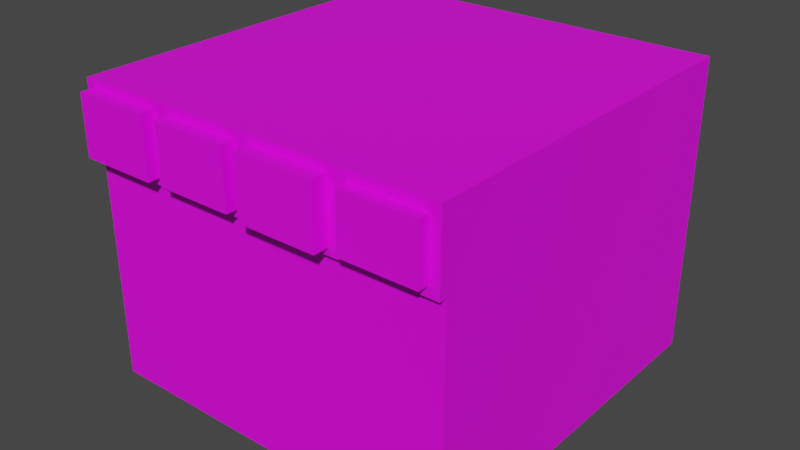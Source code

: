 # Source: oven.blend  (saved by Blender 2.93.21; exported with 4.5.12 LTS)
import bpy
from mathutils import Matrix  # noqa: F401  (used for matrix-valued properties, if any)

bpy.ops.wm.read_factory_settings(use_empty=True)
scene = bpy.context.scene
scene.name = 'Scene'

# ---- collections
col_collection = bpy.data.collections.new('Collection'); scene.collection.children.link(col_collection)

# ---- images (referenced by path relative to the original .blend; pixels are not part of the script)
import os
ASSET_DIR = os.environ.get("B2B_ASSET_DIR", "")  # directory of the original .blend (textures are referenced by path, not embedded)
HERE = os.path.dirname(os.path.abspath(__file__))  # packed textures are extracted next to this script under _unpacked/

def load_image(name, relpath, width, height, colorspace="sRGB"):
    """Load a texture the original file referenced (path relative to the .blend, or extracted next to this script)."""
    p = next((c for c in (os.path.join(HERE, relpath), os.path.join(ASSET_DIR, relpath)) if relpath and os.path.exists(c)), "")
    if p:
        img = bpy.data.images.load(p, check_existing=True)
        img.name = name
    else:  # same state as the original file: an image datablock whose file is absent (Cycles renders it pink)
        img = bpy.data.images.new(name, width, height)
        img.source = "FILE"
        img.filepath = "//" + (relpath or name)
    img.colorspace_settings.name = colorspace
    return img
img_texture_png_001 = load_image('texture.png.001', 'texture.png', 1024, 1024, 'sRGB')

# ---- materials (node trees are filled in below, after node groups)
mat_texture = bpy.data.materials.new('Texture')
mat_texture.use_transparent_shadow = False

# ---- material node trees
mat_texture.use_nodes = True; mat_texture.node_tree.nodes.clear()
_N = mat_texture.node_tree.nodes; _L = mat_texture.node_tree.links
n0 = _N.new('ShaderNodeBsdfPrincipled'); n0.name = 'Principled BSDF'; n0.location = (137, 276)
n0.distribution = 'GGX'
n0.subsurface_method = 'BURLEY'
n0.inputs[3].default_value = 1.45
n0.inputs[27].default_value = (0.0, 0.0, 0.0, 1.0)
n0.inputs[28].default_value = 1.0
n1 = _N.new('ShaderNodeOutputMaterial'); n1.name = 'Material Output'; n1.location = (427, 276)
n2 = _N.new('ShaderNodeTexImage'); n2.name = 'Image Texture'; n2.location = (-206, 108)
n2.image = img_texture_png_001
n2.interpolation = 'Closest'
_L.new(n0.outputs[0], n1.inputs[0])
_L.new(n2.outputs[0], n0.inputs[0])
n1.is_active_output = True

# ---- world
world_world = bpy.data.worlds.new('World'); scene.world = world_world
world_world.use_nodes = True; world_world.node_tree.nodes.clear()
_N = world_world.node_tree.nodes; _L = world_world.node_tree.links
n0 = _N.new('ShaderNodeOutputWorld'); n0.name = 'World Output'; n0.location = (300, 300)
n1 = _N.new('ShaderNodeBackground'); n1.name = 'Background'; n1.location = (10, 300)
n1.inputs[0].default_value = (0.05088, 0.05088, 0.05088, 1.0)
_L.new(n1.outputs[0], n0.inputs[0])
n0.is_active_output = True
world_world.color = (0.05088, 0.05088, 0.05088)
world_world.use_sun_shadow = False
world_world.sun_shadow_jitter_overblur = 0.0

# ---- meshes
me_cube = bpy.data.meshes.new('Cube')
me_cube.from_pydata([(0.8649, 1.119, -0.5234), (0.9507, 1.205, -2.119), (0.8649, -0.7091, -0.5234), (0.8185, -0.7948, -1.987), (-0.9636, 1.119, -0.5234), (-1.049, 1.205, -2.119), (-0.9636, -0.7091, -0.5234), (-0.9172, -0.7948, -1.987), (0.4507, 1.205, -2.119), (-0.04934, 1.205, -2.119), (-0.5493, 1.205, -2.119), (0.4507, -0.7091, -0.5234), (-0.04934, -0.7091, -0.5234), (-0.5493, -0.7091, -0.5234), (-0.5493, -0.7948, -1.987), (-0.04934, -0.7948, -1.987), (0.4507, -0.7948, -1.987), (-0.5493, 1.119, -0.5234), (-0.04934, 1.119, -0.5234), (0.4507, 1.119, -0.5234), (-1.049, 0.7052, -2.119), (-1.049, 0.2052, -2.119), (-1.049, -0.2948, -2.119), (0.8649, 0.7052, -0.5234), (0.8649, 0.2052, -0.5234), (0.8649, -0.2948, -0.5234), (-0.9636, -0.2948, -0.5234), (-0.9636, 0.2052, -0.5234), (-0.9636, 0.7052, -0.5234), (0.9507, -0.2948, -2.119), (0.9507, 0.2052, -2.119), (0.9507, 0.7052, -2.119), (-0.5493, -0.7948, -0.5252), (-1.049, -0.7948, -0.5252), (0.9507, -0.2948, -0.5252), (0.9507, -0.7948, -0.5252), (-1.049, 0.7052, -0.5252), (-1.049, 1.205, -0.5252), (0.4507, 1.205, -0.5252), (0.9507, 1.205, -0.5252), (0.4507, -0.7948, -0.5252), (-0.04934, -0.7948, -0.5252), (-0.5493, 1.205, -0.5252), (-0.04934, 1.205, -0.5252), (0.9507, 0.7052, -0.5252), (0.9507, 0.2052, -0.5252), (-1.049, -0.2948, -0.5252), (-1.049, 0.2052, -0.5252), (0.9507, 1.205, -1.322), (-0.9172, -0.7948, -1.322), (0.8185, -0.7948, -1.322), (-1.049, 1.205, -1.322), (-0.5493, 1.205, -1.322), (-0.04934, 1.205, -1.322), (0.4507, 1.205, -1.322), (0.9507, 0.7052, -1.322), (0.9507, 0.2052, -1.322), (0.9507, -0.2948, -1.322), (-1.049, -0.2948, -1.322), (-1.049, 0.2052, -1.322), (-1.049, 0.7052, -1.322), (-0.9172, -0.7948, -1.056), (0.9507, 1.205, -0.9236), (0.8185, -0.7948, -1.056), (-1.049, 1.205, -0.9236), (-0.5493, 1.205, -0.9236), (-0.04934, 1.205, -0.9236), (0.4507, 1.205, -0.9236), (0.4507, -0.7948, -1.056), (-0.04934, -0.7948, -1.056), (-0.5493, -0.7948, -1.056), (0.9507, 0.7052, -0.9236), (0.9507, 0.2052, -0.9236), (0.9507, -0.2948, -0.9236), (-1.049, -0.2948, -0.9236), (-1.049, 0.2052, -0.9236), (-1.049, 0.7052, -0.9236), (-1.008, -0.8329, -0.8822), (-1.008, -0.8329, -0.5665), (-0.5907, -0.8329, -0.5665), (0.8978, -0.8329, -0.578), (0.4095, -0.8329, -0.5663), (-0.09599, -0.8329, -0.5718), (0.8978, -0.8329, -0.8707), (0.4095, -0.8329, -0.8824), (-0.09599, -0.8329, -0.8769), (-0.5907, -0.8329, -0.8822), (-1.049, -0.8329, -0.9236), (-1.049, -0.8329, -0.5252), (-0.5027, -0.8329, -0.5718), (-0.5027, -0.8329, -0.8769), (-0.008221, -0.8329, -0.5663), (-0.5493, -0.8329, -0.5252), (-0.008221, -0.8329, -0.8824), (-0.5493, -0.8329, -0.9236), (0.5035, -0.8329, -0.578), (-0.04934, -0.8329, -0.5252), (0.5035, -0.8329, -0.8707), (-0.04934, -0.8329, -0.9236), (0.9507, -0.8329, -0.5252), (0.4507, -0.8329, -0.5252), (0.9507, -0.8329, -0.9236), (0.4507, -0.8329, -0.9236), (-1.008, -0.9045, -0.8822), (-1.008, -0.9045, -0.5665), (-0.5907, -0.9045, -0.5665), (-0.5907, -0.9045, -0.8822), (-0.09599, -0.9037, -0.5718), (-0.5027, -0.9037, -0.5718), (-0.09599, -0.9037, -0.8769), (-0.5027, -0.9037, -0.8769), (0.4095, -0.9202, -0.5663), (-0.008221, -0.9202, -0.5663), (0.4095, -0.9202, -0.8824), (-0.008221, -0.9202, -0.8824), (0.8978, -0.8925, -0.578), (0.5035, -0.8925, -0.578), (0.8978, -0.8925, -0.8707), (0.5035, -0.8925, -0.8707), (0.9507, -0.7948, -1.322), (0.9507, -0.7948, -2.119), (0.4507, -0.7948, -2.119), (-1.049, -0.7948, -2.119), (-0.5493, -0.7948, -2.119), (-0.04934, -0.7948, -2.119), (-1.049, -0.7948, -1.322), (0.9507, -0.7948, -0.9236), (-1.049, -0.7948, -0.9236), (-0.04934, -0.7948, -0.9236), (-0.5493, -0.7948, -0.9236), (0.4507, -0.7948, -0.9236)], [], [(35, 40, 100, 99), (76, 36, 37, 64), (73, 34, 35, 126), (67, 38, 39, 62), (64, 37, 42, 65), (65, 42, 43, 66), (66, 43, 38, 67), (127, 129, 94, 87), (41, 32, 92, 96), (130, 126, 101, 102), (62, 39, 44, 71), (71, 44, 45, 72), (72, 45, 34, 73), (127, 33, 46, 74), (74, 46, 47, 75), (75, 47, 36, 76), (13, 12, 11, 2, 25, 24, 23, 0, 19, 18, 17, 4, 28, 27, 26, 6), (22, 21, 20, 5, 10, 9, 8, 1, 31, 30, 29, 120, 121, 124, 123, 122), (13, 6, 33, 32), (25, 2, 35, 34), (28, 4, 37, 36), (19, 0, 39, 38), (2, 11, 40, 35), (11, 12, 41, 40), (12, 13, 32, 41), (4, 17, 42, 37), (17, 18, 43, 42), (18, 19, 38, 43), (0, 23, 44, 39), (23, 24, 45, 44), (24, 25, 34, 45), (6, 26, 46, 33), (26, 27, 47, 46), (27, 28, 36, 47), (21, 59, 60, 20), (22, 58, 59, 21), (122, 125, 58, 22), (30, 56, 57, 29), (31, 55, 56, 30), (1, 48, 55, 31), (9, 53, 54, 8), (10, 52, 53, 9), (5, 51, 52, 10), (8, 54, 48, 1), (29, 57, 119, 120), (20, 60, 51, 5), (59, 75, 76, 60), (58, 74, 75, 59), (125, 127, 74, 58), (56, 72, 73, 57), (55, 71, 72, 56), (48, 62, 71, 55), (53, 66, 67, 54), (52, 65, 66, 53), (51, 64, 65, 52), (54, 67, 62, 48), (57, 73, 126, 119), (60, 76, 64, 51), (77, 86, 106, 103), (83, 80, 115, 117), (93, 84, 113, 114), (89, 90, 110, 108), (129, 128, 98, 94), (126, 35, 99, 101), (128, 130, 102, 98), (40, 41, 96, 100), (32, 33, 88, 92), (33, 127, 87, 88), (77, 78, 88, 87), (78, 79, 92, 88), (79, 86, 94, 92), (86, 77, 87, 94), (89, 82, 96, 92), (82, 85, 98, 96), (90, 89, 92, 94), (85, 90, 94, 98), (91, 81, 100, 96), (81, 84, 102, 100), (93, 91, 96, 98), (84, 93, 98, 102), (95, 80, 99, 100), (80, 83, 101, 99), (97, 95, 100, 102), (83, 97, 102, 101), (106, 105, 104, 103), (79, 78, 104, 105), (86, 79, 105, 106), (78, 77, 103, 104), (109, 107, 108, 110), (82, 89, 108, 107), (90, 85, 109, 110), (85, 82, 107, 109), (113, 111, 112, 114), (84, 81, 111, 113), (91, 93, 114, 112), (81, 91, 112, 111), (117, 115, 116, 118), (95, 97, 118, 116), (80, 95, 116, 115), (97, 83, 117, 118), (14, 15, 16, 3, 50, 63, 68, 69, 70, 61, 49, 7), (50, 3, 120, 119), (3, 16, 121, 120), (14, 7, 122, 123), (15, 14, 123, 124), (16, 15, 124, 121), (7, 49, 125, 122), (63, 50, 119, 126), (49, 61, 127, 125), (70, 69, 128, 129), (69, 68, 130, 128), (68, 63, 126, 130), (61, 70, 129, 127)])
_uv = me_cube.uv_layers.new(name='UVMap')
_uv.uv.foreach_set('vector', [0.9135, 0.915, 0.9135, 0.915, 0.9135, 0.915, 0.9135, 0.915, 0.5445, 0.8995, 0.5445, 0.8995, 0.5445, 0.8995, 0.5445, 0.8995, 0.5445, 0.8995, 0.5445, 0.8995, 0.5445, 0.8995, 0.5445, 0.8995, 0.5445, 0.8995, 0.5445, 0.8995, 0.5445, 0.8995, 0.5445, 0.8995, 0.5445, 0.8995, 0.5445, 0.8995, 0.5445, 0.8995, 0.5445, 0.8995, 0.5445, 0.8995, 0.5445, 0.8995, 0.5445, 0.8995, 0.5445, 0.8995, 0.5445, 0.8995, 0.5445, 0.8995, 0.5445, 0.8995, 0.5445, 0.8995, 0.9135, 0.915, 0.9135, 0.915, 0.9135, 0.915, 0.9135, 0.915, 0.9135, 0.915, 0.9135, 0.915, 0.9135, 0.915, 0.9135, 0.915, 0.9135, 0.915, 0.9135, 0.915, 0.9135, 0.915, 0.9135, 0.915, 0.5445, 0.8995, 0.5445, 0.8995, 0.5445, 0.8995, 0.5445, 0.8995, 0.5445, 0.8995, 0.5445, 0.8995, 0.5445, 0.8995, 0.5445, 0.8995, 0.5445, 0.8995, 0.5445, 0.8995, 0.5445, 0.8995, 0.5445, 0.8995, 0.5445, 0.8995, 0.5445, 0.8995, 0.5445, 0.8995, 0.5445, 0.8995, 0.5445, 0.8995, 0.5445, 0.8995, 0.5445, 0.8995, 0.5445, 0.8995, 0.5445, 0.8995, 0.5445, 0.8995, 0.5445, 0.8995, 0.5445, 0.8995, 0.991, 0.8902, 0.9135, 0.915, 0.9135, 0.915, 0.9135, 0.915, 0.9135, 0.915, 0.9135, 0.915, 0.9135, 0.915, 0.9135, 0.915, 0.9135, 0.915, 0.9135, 0.915, 0.9135, 0.915, 0.9135, 0.915, 0.9135, 0.915, 0.9135, 0.915, 0.9135, 0.915, 0.9135, 0.915, 0.9135, 0.915, 0.9135, 0.915, 0.9135, 0.915, 0.9135, 0.915, 0.9135, 0.915, 0.9135, 0.915, 0.9135, 0.915, 0.9135, 0.915, 0.9135, 0.915, 0.9135, 0.915, 0.9135, 0.915, 0.9135, 0.915, 0.9135, 0.915, 0.9135, 0.915, 0.9135, 0.915, 0.9135, 0.915, 0.5755, 0.8902, 0.5755, 0.8902, 0.5755, 0.8902, 0.5755, 0.8902, 0.5755, 0.8902, 0.5755, 0.8902, 0.5755, 0.8902, 0.5755, 0.8902, 0.5755, 0.8902, 0.5755, 0.8902, 0.5755, 0.8902, 0.5755, 0.8902, 0.5755, 0.8902, 0.5755, 0.8902, 0.5755, 0.8902, 0.5755, 0.8902, 0.5755, 0.8902, 0.5755, 0.8902, 0.5755, 0.8902, 0.5755, 0.8902, 0.5755, 0.8902, 0.5755, 0.8902, 0.5755, 0.8902, 0.5755, 0.8902, 0.5755, 0.8902, 0.5755, 0.8902, 0.5755, 0.8902, 0.5755, 0.8902, 0.5755, 0.8902, 0.5755, 0.8902, 0.5755, 0.8902, 0.5755, 0.8902, 0.5755, 0.8902, 0.5755, 0.8902, 0.5755, 0.8902, 0.5755, 0.8902, 0.5755, 0.8902, 0.5755, 0.8902, 0.5755, 0.8902, 0.5755, 0.8902, 0.5755, 0.8902, 0.5755, 0.8902, 0.5755, 0.8902, 0.5755, 0.8902, 0.5755, 0.8902, 0.5755, 0.8902, 0.5755, 0.8902, 0.5755, 0.8902, 0.5755, 0.8902, 0.5755, 0.8902, 0.5755, 0.8902, 0.5755, 0.8902, 0.5755, 0.8902, 0.5755, 0.8902, 0.5755, 0.8902, 0.5755, 0.8902, 0.5755, 0.8902, 0.5755, 0.8902, 0.5755, 0.8902, 0.5755, 0.8902, 0.5755, 0.8902, 0.5755, 0.8902, 0.5755, 0.8902, 0.5755, 0.8902, 0.5445, 0.8995, 0.5445, 0.8995, 0.5445, 0.8995, 0.5445, 0.8995, 0.5445, 0.8995, 0.5445, 0.8995, 0.5445, 0.8995, 0.5445, 0.8995, 0.5445, 0.8995, 0.5445, 0.8995, 0.5445, 0.8995, 0.5445, 0.8995, 0.5445, 0.8995, 0.5445, 0.8995, 0.5445, 0.8995, 0.5445, 0.8995, 0.5445, 0.8995, 0.5445, 0.8995, 0.5445, 0.8995, 0.5445, 0.8995, 0.5445, 0.8995, 0.5445, 0.8995, 0.5445, 0.8995, 0.5445, 0.8995, 0.5445, 0.8995, 0.5445, 0.8995, 0.5445, 0.8995, 0.5445, 0.8995, 0.5445, 0.8995, 0.5445, 0.8995, 0.5445, 0.8995, 0.5445, 0.8995, 0.5445, 0.8995, 0.5445, 0.8995, 0.5445, 0.8995, 0.5445, 0.8995, 0.5445, 0.8995, 0.5445, 0.8995, 0.5445, 0.8995, 0.5445, 0.8995, 0.5445, 0.8995, 0.5445, 0.8995, 0.5445, 0.8995, 0.5445, 0.8995, 0.5445, 0.8995, 0.5445, 0.8995, 0.5445, 0.8995, 0.5445, 0.8995, 0.5445, 0.8995, 0.5445, 0.8995, 0.5445, 0.8995, 0.5445, 0.8995, 0.5445, 0.8995, 0.5445, 0.8995, 0.5445, 0.8995, 0.5445, 0.8995, 0.5445, 0.8995, 0.5445, 0.8995, 0.5445, 0.8995, 0.5445, 0.8995, 0.5445, 0.8995, 0.5445, 0.8995, 0.5445, 0.8995, 0.5445, 0.8995, 0.5445, 0.8995, 0.5445, 0.8995, 0.5445, 0.8995, 0.5445, 0.8995, 0.5445, 0.8995, 0.5445, 0.8995, 0.5445, 0.8995, 0.5445, 0.8995, 0.5445, 0.8995, 0.5445, 0.8995, 0.5445, 0.8995, 0.5445, 0.8995, 0.5445, 0.8995, 0.5445, 0.8995, 0.5445, 0.8995, 0.5445, 0.8995, 0.5445, 0.8995, 0.5445, 0.8995, 0.5445, 0.8995, 0.5445, 0.8995, 0.5445, 0.8995, 0.5445, 0.8995, 0.5445, 0.8995, 0.5445, 0.8995, 0.5445, 0.8995, 0.5445, 0.8995, 0.5445, 0.8995, 0.5445, 0.8995, 0.5445, 0.8995, 0.5445, 0.8995, 0.5445, 0.8995, 0.5445, 0.8995, 0.9135, 0.915, 0.9135, 0.915, 0.9135, 0.915, 0.9135, 0.915, 0.9135, 0.915, 0.9135, 0.915, 0.9135, 0.915, 0.9135, 0.915, 0.9135, 0.915, 0.9135, 0.915, 0.9135, 0.915, 0.9135, 0.915, 0.9135, 0.915, 0.9135, 0.915, 0.9135, 0.915, 0.9135, 0.915, 0.9135, 0.915, 0.9135, 0.915, 0.9135, 0.915, 0.9135, 0.915, 0.5445, 0.8995, 0.5445, 0.8995, 0.5445, 0.8995, 0.5445, 0.8995, 0.9135, 0.915, 0.9135, 0.915, 0.9135, 0.915, 0.9135, 0.915, 0.9135, 0.915, 0.9135, 0.915, 0.9135, 0.915, 0.9135, 0.915, 0.9135, 0.915, 0.9135, 0.915, 0.9135, 0.915, 0.9135, 0.915, 0.5445, 0.8995, 0.5445, 0.8995, 0.5445, 0.8995, 0.5445, 0.8995, 0.5445, 0.8995, 0.5445, 0.8995, 0.5445, 0.8995, 0.5445, 0.8995, 0.5445, 0.8995, 0.5445, 0.8995, 0.5445, 0.8995, 0.5445, 0.8995, 0.5445, 0.8995, 0.5445, 0.8995, 0.5445, 0.8995, 0.5445, 0.8995, 0.5445, 0.8995, 0.5445, 0.8995, 0.5445, 0.8995, 0.5445, 0.8995, 0.5445, 0.8995, 0.5445, 0.8995, 0.5445, 0.8995, 0.5445, 0.8995, 0.5445, 0.8995, 0.5445, 0.8995, 0.5445, 0.8995, 0.5445, 0.8995, 0.5445, 0.8995, 0.5445, 0.8995, 0.5445, 0.8995, 0.5445, 0.8995, 0.5445, 0.8995, 0.5445, 0.8995, 0.5445, 0.8995, 0.5445, 0.8995, 0.5445, 0.8995, 0.5445, 0.8995, 0.5445, 0.8995, 0.5445, 0.8995, 0.5445, 0.8995, 0.5445, 0.8995, 0.5445, 0.8995, 0.5445, 0.8995, 0.5445, 0.8995, 0.5445, 0.8995, 0.5445, 0.8995, 0.5445, 0.8995, 0.5445, 0.8995, 0.5445, 0.8995, 0.5445, 0.8995, 0.5445, 0.8995, 0.5445, 0.8995, 0.5445, 0.8995, 0.5445, 0.8995, 0.5445, 0.8995, 0.5445, 0.8995, 0.5445, 0.8995, 0.5445, 0.8995, 0.5445, 0.8995, 0.5445, 0.8995, 0.5445, 0.8995, 0.5445, 0.8995, 0.5445, 0.8995, 0.5445, 0.8995, 0.5445, 0.8995, 0.5445, 0.8995, 0.5445, 0.8995, 0.4639, 0.7259, 0.4639, 0.7259, 0.4639, 0.7259, 0.4639, 0.7259, 0.9135, 0.915, 0.9135, 0.915, 0.9135, 0.915, 0.9135, 0.915, 0.9135, 0.915, 0.9135, 0.915, 0.9135, 0.915, 0.9135, 0.915, 0.9135, 0.915, 0.9135, 0.915, 0.9135, 0.915, 0.9135, 0.915, 0.4639, 0.7259, 0.4639, 0.7259, 0.4639, 0.7259, 0.4639, 0.7259, 0.9135, 0.915, 0.9135, 0.915, 0.9135, 0.915, 0.9135, 0.915, 0.9135, 0.915, 0.9135, 0.915, 0.9135, 0.915, 0.9135, 0.915, 0.9135, 0.915, 0.9135, 0.915, 0.9135, 0.915, 0.9135, 0.915, 0.4639, 0.7259, 0.4639, 0.7259, 0.4639, 0.7259, 0.4639, 0.7259, 0.9135, 0.915, 0.9135, 0.915, 0.9135, 0.915, 0.9135, 0.915, 0.9135, 0.915, 0.9135, 0.915, 0.9135, 0.915, 0.9135, 0.915, 0.9135, 0.915, 0.9135, 0.915, 0.9135, 0.915, 0.9135, 0.915, 0.4639, 0.7259, 0.4639, 0.7259, 0.4639, 0.7259, 0.4639, 0.7259, 0.9135, 0.915, 0.9135, 0.915, 0.9135, 0.915, 0.9135, 0.915, 0.9135, 0.915, 0.9135, 0.915, 0.9135, 0.915, 0.9135, 0.915, 0.9135, 0.915, 0.9135, 0.915, 0.9135, 0.915, 0.9135, 0.915, 0.7988, 0.9832, 0.7988, 0.9832, 0.7988, 0.9832, 0.7988, 0.9832, 0.7988, 0.9832, 0.7988, 0.9832, 0.7988, 0.9832, 0.7988, 0.9832, 0.7988, 0.9832, 0.7988, 0.9832, 0.7988, 0.9832, 0.7988, 0.9832, 0.5445, 0.8995, 0.5445, 0.8995, 0.5445, 0.8995, 0.5445, 0.8995, 0.5445, 0.8995, 0.5445, 0.8995, 0.5445, 0.8995, 0.5445, 0.8995, 0.5445, 0.8995, 0.5445, 0.8995, 0.5445, 0.8995, 0.5445, 0.8995, 0.5445, 0.8995, 0.5445, 0.8995, 0.5445, 0.8995, 0.5445, 0.8995, 0.5445, 0.8995, 0.5445, 0.8995, 0.5445, 0.8995, 0.5445, 0.8995, 0.5445, 0.8995, 0.5445, 0.8995, 0.5445, 0.8995, 0.5445, 0.8995, 0.5445, 0.8995, 0.5445, 0.8995, 0.5445, 0.8995, 0.5445, 0.8995, 0.5445, 0.8995, 0.5445, 0.8995, 0.5445, 0.8995, 0.5445, 0.8995, 0.5445, 0.8995, 0.5445, 0.8995, 0.5445, 0.8995, 0.5445, 0.8995, 0.5445, 0.8995, 0.5445, 0.8995, 0.5445, 0.8995, 0.5445, 0.8995, 0.5445, 0.8995, 0.5445, 0.8995, 0.5445, 0.8995, 0.5445, 0.8995, 0.5445, 0.8995, 0.5445, 0.8995, 0.5445, 0.8995, 0.5445, 0.8995])
me_cube.materials.append(mat_texture)
me_cube.use_remesh_preserve_volume = False
me_cube.use_remesh_preserve_attributes = False
me_cube.use_mirror_vertex_groups = False
me_cube.update()

# ---- objects
ob_cube = bpy.data.objects.new('Cube', me_cube)

# ---- transforms, parenting, visibility, modifiers, constraints
ob_cube.location = (-0.03713, -0.1121, 0.8107)
ob_cube.lock_rotations_4d = False
ob_cube.empty_display_type = 'ARROWS'
ob_cube.lineart.crease_threshold = 0.0

# ---- collection membership
col_collection.objects.link(ob_cube)

# ---- scene / render settings (as saved in the file)
scene.frame_start = 1; scene.frame_end = 250; scene.frame_set(1)
scene.render.engine = 'BLENDER_EEVEE_NEXT'
scene.cycles.use_denoising = False
scene.cycles.samples = 128
scene.cycles.sampling_pattern = 'TABULATED_SOBOL'
scene.cycles.use_adaptive_sampling = False
scene.cycles.use_light_tree = False
scene.view_settings.view_transform = 'Filmic'
bpy.context.view_layer.update()

# ---- added for rendering (the .blend has no active camera and no usable light): camera, sun
cam_auto = bpy.data.cameras.new('AutoCamera')
cam_auto.lens = 50.0
cam_auto.sensor_width = 36.0
cam_auto.clip_end = 1000.0
ob_auto_camera = bpy.data.objects.new('AutoCamera', cam_auto)
scene.collection.objects.link(ob_auto_camera)
ob_auto_camera.location = (2.99081, -3.66233, 1.95146)
ob_auto_camera.rotation_euler = (1.09748, -7.21219e-08, 0.694738)
scene.camera = ob_auto_camera
light_auto_sun = bpy.data.lights.new('AutoSun', 'SUN')
light_auto_sun.energy = 3.0
light_auto_sun.angle = 0.0523599
ob_auto_sun = bpy.data.objects.new('AutoSun', light_auto_sun)
scene.collection.objects.link(ob_auto_sun)
ob_auto_sun.rotation_euler = (0.872665, 0.174533, 0.523599)
bpy.context.view_layer.update()
